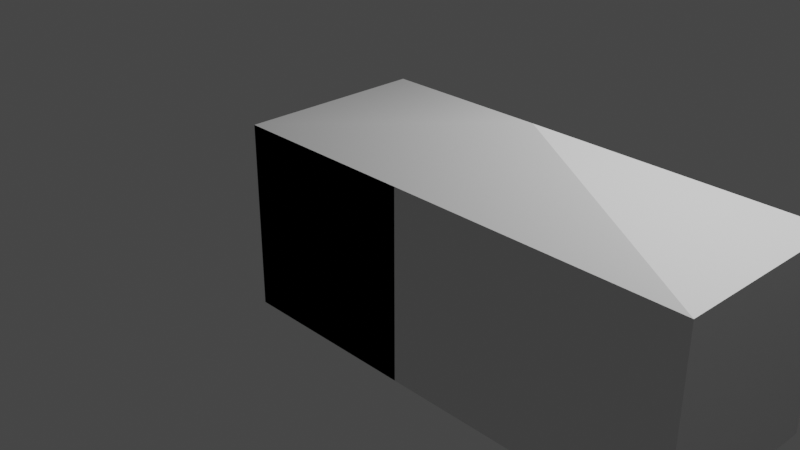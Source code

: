 # Source: willet_house.blend  (saved by Blender 3.6.13; exported with 4.5.12 LTS)
import bpy
from mathutils import Matrix  # noqa: F401  (used for matrix-valued properties, if any)

bpy.ops.wm.read_factory_settings(use_empty=True)
scene = bpy.context.scene
scene.name = 'Scene'

# ---- collections
col_collection = bpy.data.collections.new('Collection'); scene.collection.children.link(col_collection)

# ---- materials (node trees are filled in below, after node groups)
mat_material = bpy.data.materials.new('Material')
mat_material.alpha_threshold = 0.0
mat_material.use_transparent_shadow = False
mat_material.roughness = 0.5
mat_material.line_color = (0.0, 0.0, 0.0, 1.0)

# ---- material node trees
mat_material.use_nodes = True; mat_material.node_tree.nodes.clear()
_N = mat_material.node_tree.nodes; _L = mat_material.node_tree.links
n0 = _N.new('ShaderNodeOutputMaterial'); n0.name = 'Material Output'; n0.location = (300, 300)
n1 = _N.new('ShaderNodeBsdfPrincipled'); n1.name = 'Principled BSDF'; n1.location = (10, 300)
n1.distribution = 'GGX'
n1.subsurface_method = 'RANDOM_WALK_SKIN'
n1.inputs[3].default_value = 1.45
n1.inputs[27].default_value = (0.0, 0.0, 0.0, 1.0)
n1.inputs[28].default_value = 1.0
_L.new(n1.outputs[0], n0.inputs[0])
n0.is_active_output = True

# ---- world
world_world = bpy.data.worlds.new('World'); scene.world = world_world
world_world.use_nodes = True; world_world.node_tree.nodes.clear()
_N = world_world.node_tree.nodes; _L = world_world.node_tree.links
n0 = _N.new('ShaderNodeOutputWorld'); n0.name = 'World Output'; n0.location = (300, 300)
n1 = _N.new('ShaderNodeBackground'); n1.name = 'Background'; n1.location = (10, 300)
n1.inputs[0].default_value = (0.05088, 0.05088, 0.05088, 1.0)
_L.new(n1.outputs[0], n0.inputs[0])
n0.is_active_output = True
world_world.color = (0.05088, 0.05088, 0.05088)
world_world.use_sun_shadow = False
world_world.sun_shadow_jitter_overblur = 0.0

# ---- cameras
cam_camera = bpy.data.cameras.new('Camera')
cam_camera.clip_end = 100.0
cam_camera.ortho_scale = 7.314

# ---- lights
light_light = bpy.data.lights.new('Light', 'POINT')
light_light.transmission_factor = 0.0
light_light.energy = 1000.0
light_light.shadow_soft_size = 0.1
light_light.shadow_maximum_resolution = 0.006
light_light.use_absolute_resolution = True

# ---- meshes
me_cube = bpy.data.meshes.new('Cube')
me_cube.from_pydata([(1.0, 1.0, 1.0), (1.0, 1.0, -1.0), (1.0, -1.0, 1.0), (1.0, -1.0, -1.0), (-1.0, 1.0, 1.0), (-1.0, 1.0, -1.0), (-1.0, -1.0, 1.0), (-1.0, -1.0, -1.0), (-1.0, 1.0, -1.0), (-1.0, -1.0, -1.0), (1.0, 1.0, -1.0), (1.0, 1.0, 1.0), (-1.0, -1.0, 1.0), (1.0, -1.0, 1.0), (1.0, -1.0, -1.0), (-1.0, 1.0, 1.0), (-1.0, 1.0, -1.0), (-1.0, -1.0, -1.0), (1.0, 1.0, -1.0), (1.0, 1.0, 1.0), (-1.0, -1.0, 1.0), (1.0, -1.0, 1.0), (1.0, -1.0, -1.0), (-1.0, 1.0, 1.0), (4.0, 1.0, 1.0), (4.0, 1.0, -1.0), (4.0, -1.0, 1.0), (4.0, -1.0, -1.0), (2.5, 1.0, 1.0), (2.5, 1.0, -1.0), (2.5, -1.0, -1.0), (2.5, -1.0, 1.0), (1.667, 0.0, 1.502), (1.0, 1.0, 0.09632), (-1.0, -1.0, 0.09632), (1.0, -1.0, 0.09632), (-1.0, 1.0, 0.09632), (4.0, 1.0, 0.09632), (4.0, -1.0, 0.09632), (2.5, -1.0, 0.09632), (2.5, 1.0, 0.09632), (3.561, 1.0, 1.0), (3.561, -1.0, 1.0), (3.561, 1.0, -1.0), (3.561, -1.0, -1.0), (3.561, -1.0, 0.09632), (3.561, 1.0, 0.09632), (2.979, 1.0, -1.0), (2.979, -1.0, -1.0), (2.72, -0.4514, 1.275), (2.72, 0.4514, 1.275), (2.979, 1.0, 1.0), (2.979, -1.0, 1.0), (2.979, -1.0, 0.09632), (2.979, 1.0, 0.09632), (1.953, 1.0, -1.0), (1.953, -1.0, -1.0), (1.953, 1.0, 1.0), (1.953, -1.0, 1.0), (1.953, 1.0, 0.09632), (1.953, -1.0, 0.09632), (3.827, 1.0, 1.0), (1.376, 1.0, -1.0), (1.376, -1.0, -1.0), (3.827, -1.0, 1.0), (1.996, -0.3951, 1.303), (1.996, 0.3951, 1.303), (3.827, -1.0, 0.09632), (3.827, 1.0, 0.09632), (3.827, 1.0, -1.0), (3.827, -1.0, -1.0), (2.822, -0.6682, 1.166), (2.822, 0.6682, 1.166), (1.376, 1.0, 1.0), (1.376, -1.0, 1.0), (1.376, 1.0, 0.09632), (1.376, -1.0, 0.09632), (0.301, 1.0, -1.0), (0.301, -1.0, 1.0), (0.301, -1.0, -1.0), (0.301, 1.0, 1.0), (0.301, 1.0, 0.09632), (0.301, -1.0, 0.09632), (-0.3602, 1.0, -1.0), (-0.3602, -1.0, 1.0), (2.231, 1.0, 1.0), (2.231, -1.0, 1.0), (1.339, -0.4918, 1.255), (1.339, 0.4918, 1.255), (2.231, 1.0, 0.09632), (2.231, -1.0, 0.09632), (-0.3602, -1.0, 0.09632), (2.231, 1.0, -1.0), (2.231, -1.0, -1.0), (1.691, -0.6926, 1.154), (1.691, 0.6926, 1.154), (-0.3602, -1.0, -1.0), (-0.3602, 1.0, 1.0), (-0.3602, 1.0, 0.09632), (2.979, 1.229, 0.09632), (3.561, 1.229, 0.09632), (3.561, 1.229, -1.0), (2.979, 1.229, -1.0), (1.376, 1.224, 0.09632), (1.953, 1.224, 0.09632), (1.953, 1.224, -1.0), (1.376, 1.224, -1.0), (-0.3602, 1.254, 0.09632), (0.301, 1.254, 0.09632), (0.301, 1.254, -1.0), (-0.3602, 1.254, -1.0), (0.301, 1.043, 0.09632), (-0.3602, 1.043, 0.09632), (-0.3602, 1.043, -1.0), (0.301, 1.043, -1.0), (1.953, 1.034, -1.0), (1.953, 1.034, 0.09632), (1.376, 1.034, -1.0), (1.376, 1.034, 0.09632), (3.561, 1.037, 0.09632), (2.979, 1.037, 0.09632), (2.979, 1.037, -1.0), (3.561, 1.037, -1.0)], [], [(0, 2, 6, 4), (3, 7, 6, 2), (7, 5, 4, 6), (5, 7, 3, 1), (1, 3, 2, 0), (5, 1, 0, 4), (11, 13, 12, 15), (14, 9, 12, 13), (9, 8, 15, 12), (8, 9, 14, 10), (10, 14, 13, 11), (8, 10, 11, 15), (72, 51, 28, 66), (91, 84, 20, 34), (34, 20, 23, 36), (77, 18, 22, 79), (68, 61, 24, 37), (81, 80, 19, 33), (37, 24, 26, 38), (70, 69, 25, 27), (23, 20, 32), (67, 70, 27, 38), (90, 93, 30, 39), (95, 73, 19, 88), (93, 92, 29, 30), (89, 85, 28, 40), (49, 50, 32), (94, 86, 31, 65), (88, 97, 23, 32), (71, 64, 26, 49), (84, 78, 21, 87), (92, 89, 40, 29), (86, 90, 39, 31), (64, 67, 38, 26), (25, 37, 38, 27), (77, 81, 33, 18), (69, 68, 37, 25), (17, 34, 36, 16), (96, 91, 34, 17), (120, 119, 100, 99), (52, 53, 45, 42), (53, 48, 44, 45), (48, 47, 43, 44), (54, 51, 41, 46), (40, 28, 51, 54), (30, 29, 47, 48), (39, 30, 48, 53), (31, 39, 53, 52), (29, 40, 54, 47), (65, 71, 49, 32), (26, 24, 50, 49), (61, 41, 51, 72), (74, 76, 60, 58), (116, 115, 105, 104), (75, 73, 57, 59), (63, 62, 55, 56), (76, 63, 56, 60), (35, 22, 63, 76), (22, 18, 62, 63), (33, 19, 73, 75), (18, 33, 75, 62), (21, 35, 76, 74), (24, 61, 72, 50), (31, 52, 71, 65), (43, 46, 68, 69), (42, 45, 67, 64), (52, 42, 64, 71), (87, 94, 65, 32), (85, 57, 73, 95), (45, 44, 70, 67), (44, 43, 69, 70), (46, 41, 61, 68), (50, 72, 66, 32), (22, 35, 82, 79), (112, 111, 108, 107), (98, 97, 80, 81), (83, 77, 79, 96), (35, 21, 78, 82), (16, 83, 96, 17), (36, 23, 97, 98), (16, 36, 98, 83), (28, 85, 95, 66), (21, 74, 94, 87), (79, 82, 91, 96), (58, 60, 90, 86), (55, 59, 89, 92), (20, 84, 87, 32), (19, 80, 97, 88), (74, 58, 86, 94), (59, 57, 85, 89), (56, 55, 92, 93), (66, 95, 88, 32), (60, 56, 93, 90), (82, 78, 84, 91), (102, 99, 100, 101), (121, 120, 99, 102), (119, 122, 101, 100), (122, 121, 102, 101), (106, 103, 104, 105), (115, 117, 106, 105), (117, 118, 103, 106), (118, 116, 104, 103), (110, 107, 108, 109), (114, 113, 110, 109), (111, 114, 109, 108), (113, 112, 107, 110), (83, 98, 112, 113), (81, 77, 114, 111), (77, 83, 113, 114), (98, 81, 111, 112), (75, 59, 116, 118), (62, 75, 118, 117), (55, 62, 117, 115), (59, 55, 115, 116), (43, 47, 121, 122), (46, 43, 122, 119), (47, 54, 120, 121), (54, 46, 119, 120)])
_uv = me_cube.uv_layers.new(name='UVMap')
_uv.uv.foreach_set('vector', [0.625, 0.5, 0.625, 0.75, 0.875, 0.75, 0.875, 0.5, 0.375, 0.75, 0.375, 1.0, 0.625, 1.0, 0.625, 0.75, 0.375, 0.0, 0.375, 0.25, 0.625, 0.25, 0.625, 0.0, 0.125, 0.5, 0.125, 0.75, 0.375, 0.75, 0.375, 0.5, 0.375, 0.5, 0.375, 0.75, 0.625, 0.75, 0.625, 0.5, 0.375, 0.25, 0.375, 0.5, 0.625, 0.5, 0.625, 0.25, 0.625, 0.5, 0.625, 0.75, 0.875, 0.75, 0.875, 0.5, 0.375, 0.75, 0.375, 1.0, 0.625, 1.0, 0.625, 0.75, 0.375, 0.0, 0.375, 0.25, 0.625, 0.25, 0.625, 0.0, 0.125, 0.5, 0.125, 0.75, 0.375, 0.75, 0.375, 0.5, 0.375, 0.5, 0.375, 0.75, 0.625, 0.75, 0.625, 0.5, 0.375, 0.25, 0.375, 0.5, 0.625, 0.5, 0.625, 0.25, 0.625, 0.5, 0.625, 0.5, 0.625, 0.5, 0.625, 0.5, 0.512, 0.92, 0.625, 0.92, 0.625, 1.0, 0.512, 1.0, 0.512, 0.0, 0.625, 0.0, 0.625, 0.25, 0.512, 0.25, 0.2876, 0.5, 0.375, 0.5, 0.375, 0.75, 0.2876, 0.75, 0.512, 0.5, 0.625, 0.5, 0.625, 0.5, 0.512, 0.5, 0.512, 0.4126, 0.625, 0.4126, 0.625, 0.5, 0.512, 0.5, 0.512, 0.5, 0.625, 0.5, 0.625, 0.75, 0.512, 0.75, 0.375, 0.75, 0.375, 0.5, 0.375, 0.5, 0.375, 0.75, 0.625, 0.25, 0.625, 0.0, 0.625, 0.25, 0.512, 0.75, 0.375, 0.75, 0.375, 0.75, 0.512, 0.75, 0.512, 0.75, 0.375, 0.75, 0.375, 0.75, 0.512, 0.75, 0.625, 0.5, 0.625, 0.5, 0.625, 0.5, 0.625, 0.5, 0.375, 0.75, 0.375, 0.5, 0.375, 0.5, 0.375, 0.75, 0.512, 0.5, 0.625, 0.5, 0.625, 0.5, 0.512, 0.5, 0.625, 0.75, 0.625, 0.6371, 0.625, 0.75, 0.625, 0.75, 0.625, 0.75, 0.625, 0.75, 0.625, 0.75, 0.625, 0.5, 0.625, 0.33, 0.625, 0.25, 0.625, 0.5, 0.625, 0.75, 0.625, 0.75, 0.625, 0.75, 0.625, 0.75, 0.625, 0.92, 0.625, 0.8374, 0.625, 0.75, 0.625, 0.8771, 0.375, 0.5, 0.512, 0.5, 0.512, 0.5, 0.375, 0.5, 0.625, 0.75, 0.512, 0.75, 0.512, 0.75, 0.625, 0.75, 0.625, 0.75, 0.512, 0.75, 0.512, 0.75, 0.625, 0.75, 0.375, 0.5, 0.512, 0.5, 0.512, 0.75, 0.375, 0.75, 0.375, 0.4126, 0.512, 0.4126, 0.512, 0.5, 0.375, 0.5, 0.375, 0.5, 0.512, 0.5, 0.512, 0.5, 0.375, 0.5, 0.375, 0.0, 0.512, 0.0, 0.512, 0.25, 0.375, 0.25, 0.375, 0.92, 0.512, 0.92, 0.512, 1.0, 0.375, 1.0, 0.512, 0.5, 0.512, 0.5, 0.512, 0.5, 0.512, 0.5, 0.625, 0.75, 0.512, 0.75, 0.512, 0.75, 0.625, 0.75, 0.512, 0.75, 0.375, 0.75, 0.375, 0.75, 0.512, 0.75, 0.375, 0.75, 0.375, 0.5, 0.375, 0.5, 0.375, 0.75, 0.512, 0.5, 0.625, 0.5, 0.625, 0.5, 0.512, 0.5, 0.512, 0.5, 0.625, 0.5, 0.625, 0.5, 0.512, 0.5, 0.375, 0.75, 0.375, 0.5, 0.375, 0.5, 0.375, 0.75, 0.512, 0.75, 0.375, 0.75, 0.375, 0.75, 0.512, 0.75, 0.625, 0.75, 0.512, 0.75, 0.512, 0.75, 0.625, 0.75, 0.375, 0.5, 0.512, 0.5, 0.512, 0.5, 0.375, 0.5, 0.625, 0.75, 0.625, 0.75, 0.625, 0.75, 0.625, 0.75, 0.625, 0.75, 0.625, 0.5, 0.625, 0.6371, 0.625, 0.75, 0.625, 0.5, 0.625, 0.5, 0.625, 0.5, 0.625, 0.5, 0.625, 0.75, 0.512, 0.75, 0.512, 0.75, 0.625, 0.75, 0.512, 0.5, 0.375, 0.5, 0.375, 0.5, 0.512, 0.5, 0.512, 0.5, 0.625, 0.5, 0.625, 0.5, 0.512, 0.5, 0.375, 0.75, 0.375, 0.5, 0.375, 0.5, 0.375, 0.75, 0.512, 0.75, 0.375, 0.75, 0.375, 0.75, 0.512, 0.75, 0.512, 0.75, 0.375, 0.75, 0.375, 0.75, 0.512, 0.75, 0.375, 0.75, 0.375, 0.5, 0.375, 0.5, 0.375, 0.75, 0.512, 0.5, 0.625, 0.5, 0.625, 0.5, 0.512, 0.5, 0.375, 0.5, 0.512, 0.5, 0.512, 0.5, 0.375, 0.5, 0.625, 0.75, 0.512, 0.75, 0.512, 0.75, 0.625, 0.75, 0.625, 0.5, 0.625, 0.5, 0.625, 0.5, 0.625, 0.5, 0.625, 0.75, 0.625, 0.75, 0.625, 0.75, 0.625, 0.75, 0.375, 0.5, 0.512, 0.5, 0.512, 0.5, 0.375, 0.5, 0.625, 0.75, 0.512, 0.75, 0.512, 0.75, 0.625, 0.75, 0.625, 0.75, 0.625, 0.75, 0.625, 0.75, 0.625, 0.75, 0.625, 0.75, 0.625, 0.75, 0.625, 0.75, 0.625, 0.75, 0.625, 0.5, 0.625, 0.5, 0.625, 0.5, 0.625, 0.5, 0.512, 0.75, 0.375, 0.75, 0.375, 0.75, 0.512, 0.75, 0.375, 0.75, 0.375, 0.5, 0.375, 0.5, 0.375, 0.75, 0.512, 0.5, 0.625, 0.5, 0.625, 0.5, 0.512, 0.5, 0.625, 0.5, 0.625, 0.5, 0.625, 0.5, 0.625, 0.5, 0.375, 0.75, 0.512, 0.75, 0.512, 0.8374, 0.375, 0.8374, 0.512, 0.33, 0.512, 0.4126, 0.512, 0.4126, 0.512, 0.33, 0.512, 0.33, 0.625, 0.33, 0.625, 0.4126, 0.512, 0.4126, 0.205, 0.5, 0.2876, 0.5, 0.2876, 0.75, 0.205, 0.75, 0.512, 0.75, 0.625, 0.75, 0.625, 0.8374, 0.512, 0.8374, 0.125, 0.5, 0.205, 0.5, 0.205, 0.75, 0.125, 0.75, 0.512, 0.25, 0.625, 0.25, 0.625, 0.33, 0.512, 0.33, 0.375, 0.25, 0.512, 0.25, 0.512, 0.33, 0.375, 0.33, 0.625, 0.5, 0.625, 0.5, 0.625, 0.5, 0.625, 0.5, 0.625, 0.75, 0.625, 0.75, 0.625, 0.75, 0.625, 0.75, 0.375, 0.8374, 0.512, 0.8374, 0.512, 0.92, 0.375, 0.92, 0.625, 0.75, 0.512, 0.75, 0.512, 0.75, 0.625, 0.75, 0.375, 0.5, 0.512, 0.5, 0.512, 0.5, 0.375, 0.5, 0.625, 1.0, 0.625, 0.92, 0.625, 0.8771, 0.625, 1.0, 0.625, 0.5, 0.625, 0.4126, 0.625, 0.33, 0.625, 0.5, 0.625, 0.75, 0.625, 0.75, 0.625, 0.75, 0.625, 0.75, 0.512, 0.5, 0.625, 0.5, 0.625, 0.5, 0.512, 0.5, 0.375, 0.75, 0.375, 0.5, 0.375, 0.5, 0.375, 0.75, 0.625, 0.5, 0.625, 0.5, 0.625, 0.5, 0.625, 0.5, 0.512, 0.75, 0.375, 0.75, 0.375, 0.75, 0.512, 0.75, 0.512, 0.8374, 0.625, 0.8374, 0.625, 0.92, 0.512, 0.92, 0.375, 0.5, 0.512, 0.5, 0.512, 0.5, 0.375, 0.5, 0.375, 0.5, 0.512, 0.5, 0.512, 0.5, 0.375, 0.5, 0.512, 0.5, 0.375, 0.5, 0.375, 0.5, 0.512, 0.5, 0.375, 0.5, 0.375, 0.5, 0.375, 0.5, 0.375, 0.5, 0.375, 0.5, 0.512, 0.5, 0.512, 0.5, 0.375, 0.5, 0.375, 0.5, 0.375, 0.5, 0.375, 0.5, 0.375, 0.5, 0.375, 0.5, 0.512, 0.5, 0.512, 0.5, 0.375, 0.5, 0.512, 0.5, 0.512, 0.5, 0.512, 0.5, 0.512, 0.5, 0.375, 0.33, 0.512, 0.33, 0.512, 0.4126, 0.375, 0.4126, 0.2876, 0.5, 0.205, 0.5, 0.205, 0.5, 0.2876, 0.5, 0.512, 0.4126, 0.375, 0.4126, 0.375, 0.4126, 0.512, 0.4126, 0.375, 0.33, 0.512, 0.33, 0.512, 0.33, 0.375, 0.33, 0.375, 0.33, 0.512, 0.33, 0.512, 0.33, 0.375, 0.33, 0.512, 0.4126, 0.375, 0.4126, 0.375, 0.4126, 0.512, 0.4126, 0.2876, 0.5, 0.205, 0.5, 0.205, 0.5, 0.2876, 0.5, 0.512, 0.33, 0.512, 0.4126, 0.512, 0.4126, 0.512, 0.33, 0.512, 0.5, 0.512, 0.5, 0.512, 0.5, 0.512, 0.5, 0.375, 0.5, 0.512, 0.5, 0.512, 0.5, 0.375, 0.5, 0.375, 0.5, 0.375, 0.5, 0.375, 0.5, 0.375, 0.5, 0.512, 0.5, 0.375, 0.5, 0.375, 0.5, 0.512, 0.5, 0.375, 0.5, 0.375, 0.5, 0.375, 0.5, 0.375, 0.5, 0.512, 0.5, 0.375, 0.5, 0.375, 0.5, 0.512, 0.5, 0.375, 0.5, 0.512, 0.5, 0.512, 0.5, 0.375, 0.5, 0.512, 0.5, 0.512, 0.5, 0.512, 0.5, 0.512, 0.5])
me_cube.materials.append(mat_material)
me_cube.use_mirror_vertex_groups = False
me_cube.update()

# ---- objects
ob_cube = bpy.data.objects.new('Cube', me_cube)
ob_light = bpy.data.objects.new('Light', light_light)
ob_camera = bpy.data.objects.new('Camera', cam_camera)

# ---- transforms, parenting, visibility, modifiers, constraints
ob_cube.location = (0.0, 0.0, 0.0)
ob_cube.lock_rotations_4d = False
ob_cube.empty_display_type = 'ARROWS'
ob_cube.lineart.crease_threshold = 0.0
ob_light.location = (4.076, 1.005, 5.904)
ob_light.rotation_euler = (0.6503, 0.05522, 1.866)
ob_light.lock_rotations_4d = False
ob_light.empty_display_type = 'ARROWS'
ob_light.color = (0.0, 0.0, 0.0, 0.0)
ob_light.lineart.crease_threshold = 0.0
ob_camera.location = (7.359, -6.926, 4.958)
ob_camera.rotation_euler = (1.109, 0.0, 0.8149)
ob_camera.lock_rotations_4d = False
ob_camera.empty_display_type = 'ARROWS'
ob_camera.color = (0.0, 0.0, 0.0, 0.0)
ob_camera.display_type = 'WIRE'
ob_camera.lineart.crease_threshold = 0.0

# ---- collection membership
col_collection.objects.link(ob_cube)
col_collection.objects.link(ob_light)
col_collection.objects.link(ob_camera)

# ---- scene / render settings (as saved in the file)
scene.camera = ob_camera
scene.frame_start = 1; scene.frame_end = 250; scene.frame_set(196)
scene.render.engine = 'BLENDER_EEVEE_NEXT'
scene.cycles.sampling_pattern = 'TABULATED_SOBOL'
scene.view_settings.view_transform = 'Filmic'
bpy.context.view_layer.update()
